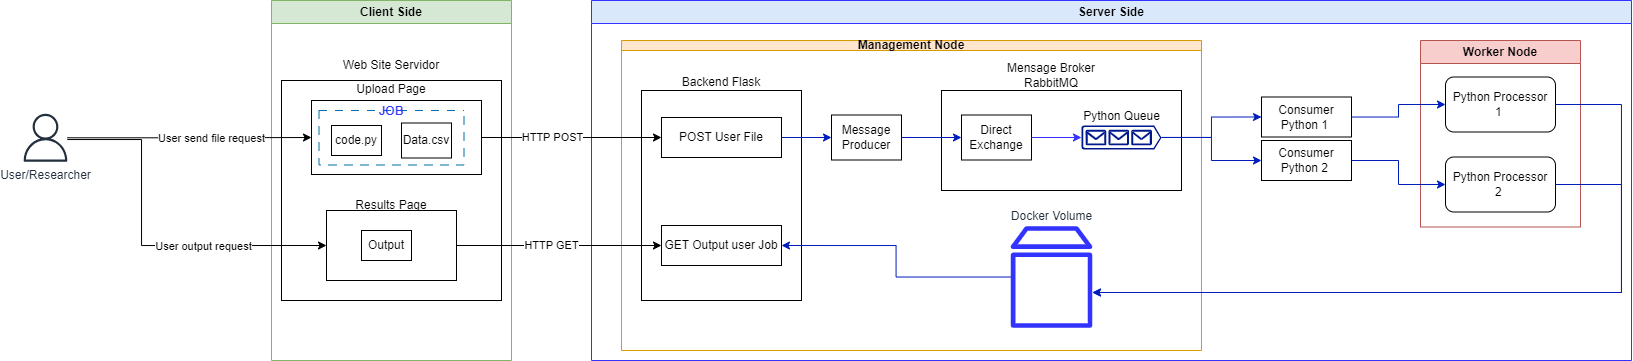

The diagram above was exported from draw.io. Its source (the exported page's mxGraphModel, read from the mxfile embedded in the PNG):
<mxGraphModel dx="1985" dy="388" grid="1" gridSize="10" guides="1" tooltips="1" connect="1" arrows="1" fold="1" page="1" pageScale="1" pageWidth="827" pageHeight="1169" math="0" shadow="0">
  <root>
    <mxCell id="0" />
    <mxCell id="1" parent="0" />
    <mxCell id="sffnzTgEBZrwm27-hG1x-40" value="Server Side" style="swimlane;whiteSpace=wrap;html=1;labelBorderColor=none;fillColor=#dae8fc;strokeColor=#3333FF;shadow=0;startSize=23;" parent="1" vertex="1">
      <mxGeometry x="400" y="190" width="1040" height="360" as="geometry" />
    </mxCell>
    <mxCell id="sffnzTgEBZrwm27-hG1x-41" value="Management Node" style="swimlane;whiteSpace=wrap;html=1;strokeColor=#d79b00;fillColor=#ffe6cc;startSize=10;" parent="sffnzTgEBZrwm27-hG1x-40" vertex="1">
      <mxGeometry x="30" y="40" width="580" height="310" as="geometry" />
    </mxCell>
    <mxCell id="sffnzTgEBZrwm27-hG1x-19" value="" style="rounded=0;whiteSpace=wrap;html=1;" parent="sffnzTgEBZrwm27-hG1x-41" vertex="1">
      <mxGeometry x="20" y="50" width="160" height="210" as="geometry" />
    </mxCell>
    <mxCell id="sffnzTgEBZrwm27-hG1x-58" value="Docker Volume" style="sketch=0;outlineConnect=0;fontColor=#232F3E;gradientColor=none;fillColor=#3333FF;strokeColor=none;dashed=0;verticalLabelPosition=top;verticalAlign=bottom;align=center;html=1;fontSize=12;fontStyle=0;aspect=fixed;pointerEvents=1;shape=mxgraph.aws4.volume;labelPosition=center;" parent="sffnzTgEBZrwm27-hG1x-41" vertex="1">
      <mxGeometry x="389.07" y="185" width="81.87" height="103" as="geometry" />
    </mxCell>
    <mxCell id="sffnzTgEBZrwm27-hG1x-22" value="" style="rounded=0;whiteSpace=wrap;html=1;" parent="sffnzTgEBZrwm27-hG1x-41" vertex="1">
      <mxGeometry x="320" y="50" width="240" height="100" as="geometry" />
    </mxCell>
    <mxCell id="sffnzTgEBZrwm27-hG1x-23" value="Mensage Broker RabbitMQ" style="text;html=1;strokeColor=none;fillColor=none;align=center;verticalAlign=middle;whiteSpace=wrap;rounded=0;" parent="sffnzTgEBZrwm27-hG1x-41" vertex="1">
      <mxGeometry x="380" y="20" width="100" height="30" as="geometry" />
    </mxCell>
    <mxCell id="sffnzTgEBZrwm27-hG1x-25" value="Python Queue" style="sketch=0;aspect=fixed;pointerEvents=1;shadow=0;dashed=0;html=1;strokeColor=none;labelPosition=center;verticalLabelPosition=top;verticalAlign=bottom;align=center;fillColor=#00188D;shape=mxgraph.azure.queue_generic" parent="sffnzTgEBZrwm27-hG1x-41" vertex="1">
      <mxGeometry x="460" y="85" width="80" height="24" as="geometry" />
    </mxCell>
    <mxCell id="sffnzTgEBZrwm27-hG1x-26" value="Direct Exchange" style="rounded=0;whiteSpace=wrap;html=1;" parent="sffnzTgEBZrwm27-hG1x-41" vertex="1">
      <mxGeometry x="340" y="74.5" width="70" height="45" as="geometry" />
    </mxCell>
    <mxCell id="sffnzTgEBZrwm27-hG1x-31" style="edgeStyle=orthogonalEdgeStyle;rounded=0;orthogonalLoop=1;jettySize=auto;html=1;entryX=0;entryY=0.5;entryDx=0;entryDy=0;entryPerimeter=0;strokeColor=#3333FF;exitX=1;exitY=0.5;exitDx=0;exitDy=0;" parent="sffnzTgEBZrwm27-hG1x-41" source="sffnzTgEBZrwm27-hG1x-26" target="sffnzTgEBZrwm27-hG1x-25" edge="1">
      <mxGeometry relative="1" as="geometry">
        <mxPoint x="420" y="134.00000000000023" as="sourcePoint" />
      </mxGeometry>
    </mxCell>
    <mxCell id="HzflfCKXb3o3AAJysCP6-22" style="edgeStyle=orthogonalEdgeStyle;rounded=0;orthogonalLoop=1;jettySize=auto;html=1;fillColor=#0050ef;strokeColor=#001DBC;" parent="sffnzTgEBZrwm27-hG1x-41" source="HzflfCKXb3o3AAJysCP6-20" target="sffnzTgEBZrwm27-hG1x-26" edge="1">
      <mxGeometry relative="1" as="geometry" />
    </mxCell>
    <mxCell id="HzflfCKXb3o3AAJysCP6-20" value="Message Producer" style="rounded=0;whiteSpace=wrap;html=1;" parent="sffnzTgEBZrwm27-hG1x-41" vertex="1">
      <mxGeometry x="210" y="74.5" width="70" height="45" as="geometry" />
    </mxCell>
    <mxCell id="sffnzTgEBZrwm27-hG1x-68" value="GET Output user Job" style="rounded=0;whiteSpace=wrap;html=1;" parent="sffnzTgEBZrwm27-hG1x-41" vertex="1">
      <mxGeometry x="40" y="185" width="120" height="40" as="geometry" />
    </mxCell>
    <mxCell id="sffnzTgEBZrwm27-hG1x-70" style="edgeStyle=orthogonalEdgeStyle;rounded=0;orthogonalLoop=1;jettySize=auto;html=1;entryX=1;entryY=0.5;entryDx=0;entryDy=0;fillColor=#0050ef;strokeColor=#001DBC;" parent="sffnzTgEBZrwm27-hG1x-41" source="sffnzTgEBZrwm27-hG1x-58" target="sffnzTgEBZrwm27-hG1x-68" edge="1">
      <mxGeometry relative="1" as="geometry" />
    </mxCell>
    <mxCell id="sffnzTgEBZrwm27-hG1x-21" value="POST User File" style="rounded=0;whiteSpace=wrap;html=1;" parent="sffnzTgEBZrwm27-hG1x-41" vertex="1">
      <mxGeometry x="40" y="77" width="120" height="40" as="geometry" />
    </mxCell>
    <mxCell id="HzflfCKXb3o3AAJysCP6-21" style="edgeStyle=orthogonalEdgeStyle;rounded=0;orthogonalLoop=1;jettySize=auto;html=1;entryX=0;entryY=0.5;entryDx=0;entryDy=0;fillColor=#0050ef;strokeColor=#001DBC;" parent="sffnzTgEBZrwm27-hG1x-41" source="sffnzTgEBZrwm27-hG1x-21" target="HzflfCKXb3o3AAJysCP6-20" edge="1">
      <mxGeometry relative="1" as="geometry" />
    </mxCell>
    <mxCell id="sffnzTgEBZrwm27-hG1x-20" value="Backend Flask" style="text;html=1;strokeColor=none;fillColor=none;align=center;verticalAlign=middle;whiteSpace=wrap;rounded=0;" parent="sffnzTgEBZrwm27-hG1x-41" vertex="1">
      <mxGeometry x="50" y="26.5" width="100" height="30" as="geometry" />
    </mxCell>
    <mxCell id="sffnzTgEBZrwm27-hG1x-49" value="Worker Node" style="swimlane;whiteSpace=wrap;html=1;fillColor=#f8cecc;strokeColor=#b85450;" parent="sffnzTgEBZrwm27-hG1x-40" vertex="1">
      <mxGeometry x="829" y="40" width="160" height="186.5" as="geometry" />
    </mxCell>
    <mxCell id="sffnzTgEBZrwm27-hG1x-45" value="Python Processor 1&amp;nbsp;" style="rounded=1;whiteSpace=wrap;html=1;" parent="sffnzTgEBZrwm27-hG1x-49" vertex="1">
      <mxGeometry x="25" y="36.5" width="110" height="55" as="geometry" />
    </mxCell>
    <mxCell id="sffnzTgEBZrwm27-hG1x-46" value="Python Processor 2&amp;nbsp;" style="rounded=1;whiteSpace=wrap;html=1;" parent="sffnzTgEBZrwm27-hG1x-49" vertex="1">
      <mxGeometry x="25" y="116.5" width="110" height="55" as="geometry" />
    </mxCell>
    <mxCell id="HzflfCKXb3o3AAJysCP6-9" style="edgeStyle=orthogonalEdgeStyle;rounded=0;orthogonalLoop=1;jettySize=auto;html=1;entryX=0;entryY=0.5;entryDx=0;entryDy=0;fillColor=#0050ef;strokeColor=#001DBC;" parent="sffnzTgEBZrwm27-hG1x-40" source="HzflfCKXb3o3AAJysCP6-1" target="sffnzTgEBZrwm27-hG1x-45" edge="1">
      <mxGeometry relative="1" as="geometry" />
    </mxCell>
    <mxCell id="HzflfCKXb3o3AAJysCP6-1" value="Consumer Python 1&amp;nbsp;" style="rounded=0;whiteSpace=wrap;html=1;" parent="sffnzTgEBZrwm27-hG1x-40" vertex="1">
      <mxGeometry x="670" y="96.5" width="90" height="40" as="geometry" />
    </mxCell>
    <mxCell id="HzflfCKXb3o3AAJysCP6-10" style="edgeStyle=orthogonalEdgeStyle;rounded=0;orthogonalLoop=1;jettySize=auto;html=1;entryX=0;entryY=0.5;entryDx=0;entryDy=0;fillColor=#0050ef;strokeColor=#001DBC;" parent="sffnzTgEBZrwm27-hG1x-40" source="HzflfCKXb3o3AAJysCP6-4" target="sffnzTgEBZrwm27-hG1x-46" edge="1">
      <mxGeometry relative="1" as="geometry" />
    </mxCell>
    <mxCell id="HzflfCKXb3o3AAJysCP6-4" value="Consumer Python 2&amp;nbsp;" style="rounded=0;whiteSpace=wrap;html=1;" parent="sffnzTgEBZrwm27-hG1x-40" vertex="1">
      <mxGeometry x="670" y="140" width="90" height="40" as="geometry" />
    </mxCell>
    <mxCell id="HzflfCKXb3o3AAJysCP6-5" style="edgeStyle=orthogonalEdgeStyle;rounded=0;orthogonalLoop=1;jettySize=auto;html=1;entryX=0;entryY=0.5;entryDx=0;entryDy=0;fillColor=#0050ef;strokeColor=#001DBC;" parent="sffnzTgEBZrwm27-hG1x-40" source="sffnzTgEBZrwm27-hG1x-25" target="HzflfCKXb3o3AAJysCP6-1" edge="1">
      <mxGeometry relative="1" as="geometry" />
    </mxCell>
    <mxCell id="HzflfCKXb3o3AAJysCP6-6" style="edgeStyle=orthogonalEdgeStyle;rounded=0;orthogonalLoop=1;jettySize=auto;html=1;entryX=0;entryY=0.5;entryDx=0;entryDy=0;fillColor=#0050ef;strokeColor=#001DBC;" parent="sffnzTgEBZrwm27-hG1x-40" source="sffnzTgEBZrwm27-hG1x-25" target="HzflfCKXb3o3AAJysCP6-4" edge="1">
      <mxGeometry relative="1" as="geometry" />
    </mxCell>
    <mxCell id="A5m0G3pWrAUesX-NJwFm-3" style="edgeStyle=orthogonalEdgeStyle;rounded=0;orthogonalLoop=1;jettySize=auto;html=1;fillColor=#0050ef;strokeColor=#001DBC;exitX=1;exitY=0.5;exitDx=0;exitDy=0;" parent="sffnzTgEBZrwm27-hG1x-40" source="sffnzTgEBZrwm27-hG1x-45" target="sffnzTgEBZrwm27-hG1x-58" edge="1">
      <mxGeometry relative="1" as="geometry">
        <Array as="points">
          <mxPoint x="1030" y="104" />
          <mxPoint x="1030" y="292" />
        </Array>
      </mxGeometry>
    </mxCell>
    <mxCell id="A5m0G3pWrAUesX-NJwFm-4" style="edgeStyle=orthogonalEdgeStyle;rounded=0;orthogonalLoop=1;jettySize=auto;html=1;fillColor=#0050ef;strokeColor=#001DBC;exitX=1;exitY=0.5;exitDx=0;exitDy=0;" parent="sffnzTgEBZrwm27-hG1x-40" source="sffnzTgEBZrwm27-hG1x-46" target="sffnzTgEBZrwm27-hG1x-58" edge="1">
      <mxGeometry relative="1" as="geometry">
        <Array as="points">
          <mxPoint x="1030" y="184" />
          <mxPoint x="1030" y="292" />
        </Array>
      </mxGeometry>
    </mxCell>
    <mxCell id="1hEirFYi_fFjYGT15jzW-1" value="Client Side" style="swimlane;whiteSpace=wrap;html=1;fillColor=#d5e8d4;strokeColor=#82b366;" vertex="1" parent="1">
      <mxGeometry x="80" y="190" width="240" height="360" as="geometry" />
    </mxCell>
    <mxCell id="sffnzTgEBZrwm27-hG1x-2" value="" style="rounded=0;whiteSpace=wrap;html=1;" parent="1hEirFYi_fFjYGT15jzW-1" vertex="1">
      <mxGeometry x="10" y="80" width="220" height="220" as="geometry" />
    </mxCell>
    <mxCell id="sffnzTgEBZrwm27-hG1x-3" value="" style="rounded=0;whiteSpace=wrap;html=1;" parent="1hEirFYi_fFjYGT15jzW-1" vertex="1">
      <mxGeometry x="40" y="100" width="170" height="74" as="geometry" />
    </mxCell>
    <mxCell id="sffnzTgEBZrwm27-hG1x-4" value="" style="rounded=0;whiteSpace=wrap;html=1;" parent="1hEirFYi_fFjYGT15jzW-1" vertex="1">
      <mxGeometry x="55" y="210" width="130" height="70" as="geometry" />
    </mxCell>
    <mxCell id="sffnzTgEBZrwm27-hG1x-5" value="Web Site Servidor" style="text;html=1;strokeColor=none;fillColor=none;align=center;verticalAlign=middle;whiteSpace=wrap;rounded=0;" parent="1hEirFYi_fFjYGT15jzW-1" vertex="1">
      <mxGeometry x="70" y="50" width="100" height="30" as="geometry" />
    </mxCell>
    <mxCell id="sffnzTgEBZrwm27-hG1x-6" value="Upload Page" style="text;html=1;strokeColor=none;fillColor=none;align=center;verticalAlign=middle;whiteSpace=wrap;rounded=0;" parent="1hEirFYi_fFjYGT15jzW-1" vertex="1">
      <mxGeometry x="70" y="74" width="100" height="30" as="geometry" />
    </mxCell>
    <mxCell id="sffnzTgEBZrwm27-hG1x-7" value="code.py" style="rounded=0;whiteSpace=wrap;html=1;" parent="1hEirFYi_fFjYGT15jzW-1" vertex="1">
      <mxGeometry x="60" y="125" width="50" height="30" as="geometry" />
    </mxCell>
    <mxCell id="sffnzTgEBZrwm27-hG1x-8" value="Data.csv" style="rounded=0;whiteSpace=wrap;html=1;" parent="1hEirFYi_fFjYGT15jzW-1" vertex="1">
      <mxGeometry x="130" y="122.5" width="50" height="35" as="geometry" />
    </mxCell>
    <mxCell id="sffnzTgEBZrwm27-hG1x-9" value="Output" style="rounded=0;whiteSpace=wrap;html=1;" parent="1hEirFYi_fFjYGT15jzW-1" vertex="1">
      <mxGeometry x="90" y="230" width="50" height="30" as="geometry" />
    </mxCell>
    <mxCell id="sffnzTgEBZrwm27-hG1x-12" value="Results Page" style="text;html=1;strokeColor=none;fillColor=none;align=center;verticalAlign=middle;whiteSpace=wrap;rounded=0;" parent="1hEirFYi_fFjYGT15jzW-1" vertex="1">
      <mxGeometry x="70" y="190" width="100" height="30" as="geometry" />
    </mxCell>
    <mxCell id="sffnzTgEBZrwm27-hG1x-33" style="edgeStyle=orthogonalEdgeStyle;rounded=0;orthogonalLoop=1;jettySize=auto;html=1;entryX=0;entryY=0.5;entryDx=0;entryDy=0;" parent="1hEirFYi_fFjYGT15jzW-1" source="sffnzTgEBZrwm27-hG1x-15" target="sffnzTgEBZrwm27-hG1x-3" edge="1">
      <mxGeometry relative="1" as="geometry" />
    </mxCell>
    <mxCell id="sffnzTgEBZrwm27-hG1x-72" value="User send file request" style="edgeLabel;html=1;align=center;verticalAlign=middle;resizable=0;points=[];" parent="sffnzTgEBZrwm27-hG1x-33" vertex="1" connectable="0">
      <mxGeometry x="-0.1175" relative="1" as="geometry">
        <mxPoint x="36" as="offset" />
      </mxGeometry>
    </mxCell>
    <mxCell id="sffnzTgEBZrwm27-hG1x-76" style="edgeStyle=orthogonalEdgeStyle;rounded=0;orthogonalLoop=1;jettySize=auto;html=1;entryX=0;entryY=0.5;entryDx=0;entryDy=0;" parent="1hEirFYi_fFjYGT15jzW-1" source="sffnzTgEBZrwm27-hG1x-15" target="sffnzTgEBZrwm27-hG1x-4" edge="1">
      <mxGeometry relative="1" as="geometry">
        <Array as="points">
          <mxPoint x="-130" y="139" />
          <mxPoint x="-130" y="245" />
        </Array>
      </mxGeometry>
    </mxCell>
    <mxCell id="sffnzTgEBZrwm27-hG1x-77" value="User output request" style="edgeLabel;html=1;align=center;verticalAlign=middle;resizable=0;points=[];" parent="sffnzTgEBZrwm27-hG1x-76" vertex="1" connectable="0">
      <mxGeometry x="0.3257" y="-1" relative="1" as="geometry">
        <mxPoint as="offset" />
      </mxGeometry>
    </mxCell>
    <mxCell id="sffnzTgEBZrwm27-hG1x-15" value="User/Researcher" style="sketch=0;outlineConnect=0;fontColor=#232F3E;gradientColor=none;fillColor=#232F3D;strokeColor=none;dashed=0;verticalLabelPosition=bottom;verticalAlign=top;align=center;html=1;fontSize=12;fontStyle=0;aspect=fixed;pointerEvents=1;shape=mxgraph.aws4.user;" parent="1hEirFYi_fFjYGT15jzW-1" vertex="1">
      <mxGeometry x="-250" y="113.25" width="48" height="48" as="geometry" />
    </mxCell>
    <mxCell id="sffnzTgEBZrwm27-hG1x-74" value="JOB" style="swimlane;startSize=0;strokeColor=#006EAF;dashed=1;dashPattern=8 8;fontColor=#3333FF;fillColor=#1ba1e2;" parent="1hEirFYi_fFjYGT15jzW-1" vertex="1">
      <mxGeometry x="47.5" y="110" width="145" height="54.5" as="geometry">
        <mxRectangle x="27.5" y="290" width="70" height="30" as="alternateBounds" />
      </mxGeometry>
    </mxCell>
    <mxCell id="sffnzTgEBZrwm27-hG1x-32" style="edgeStyle=orthogonalEdgeStyle;rounded=0;orthogonalLoop=1;jettySize=auto;html=1;exitX=1;exitY=0.5;exitDx=0;exitDy=0;" parent="1" source="sffnzTgEBZrwm27-hG1x-3" target="sffnzTgEBZrwm27-hG1x-21" edge="1">
      <mxGeometry relative="1" as="geometry" />
    </mxCell>
    <mxCell id="sffnzTgEBZrwm27-hG1x-79" value="HTTP POST" style="edgeLabel;html=1;align=center;verticalAlign=middle;resizable=0;points=[];" parent="sffnzTgEBZrwm27-hG1x-32" vertex="1" connectable="0">
      <mxGeometry x="-0.0836" y="3" relative="1" as="geometry">
        <mxPoint x="-12" y="3" as="offset" />
      </mxGeometry>
    </mxCell>
    <mxCell id="sffnzTgEBZrwm27-hG1x-78" style="edgeStyle=orthogonalEdgeStyle;rounded=0;orthogonalLoop=1;jettySize=auto;html=1;entryX=0;entryY=0.5;entryDx=0;entryDy=0;" parent="1" source="sffnzTgEBZrwm27-hG1x-4" target="sffnzTgEBZrwm27-hG1x-68" edge="1">
      <mxGeometry relative="1" as="geometry" />
    </mxCell>
    <mxCell id="sffnzTgEBZrwm27-hG1x-80" value="HTTP GET" style="edgeLabel;html=1;align=center;verticalAlign=middle;resizable=0;points=[];" parent="sffnzTgEBZrwm27-hG1x-78" vertex="1" connectable="0">
      <mxGeometry x="-0.5091" relative="1" as="geometry">
        <mxPoint x="44" as="offset" />
      </mxGeometry>
    </mxCell>
  </root>
</mxGraphModel>